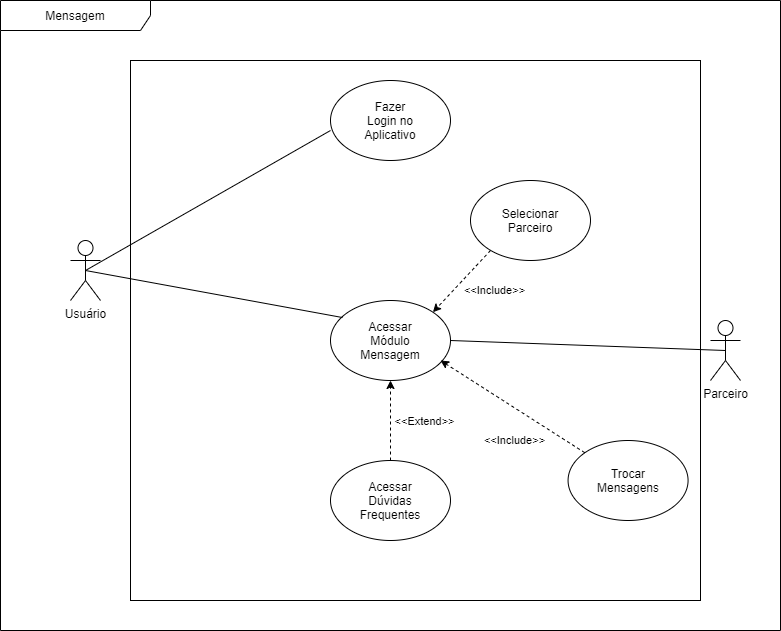

The diagram above was exported from draw.io. Its source (the exported page's mxGraphModel, read from the mxfile embedded in the PNG):
<mxGraphModel dx="868" dy="1619" grid="1" gridSize="10" guides="1" tooltips="1" connect="1" arrows="1" fold="1" page="1" pageScale="1" pageWidth="827" pageHeight="1169" math="0" shadow="0">
  <root>
    <mxCell id="0" />
    <mxCell id="1" parent="0" />
    <mxCell id="hIKGVZs6eCciPlbi-NVN-1" value="Usuário" style="shape=umlActor;verticalLabelPosition=bottom;verticalAlign=top;html=1;outlineConnect=0;" parent="1" vertex="1">
      <mxGeometry x="70" y="200" width="30" height="60" as="geometry" />
    </mxCell>
    <mxCell id="hIKGVZs6eCciPlbi-NVN-2" value="" style="ellipse;whiteSpace=wrap;html=1;" parent="1" vertex="1">
      <mxGeometry x="330" y="40" width="120" height="80" as="geometry" />
    </mxCell>
    <mxCell id="hIKGVZs6eCciPlbi-NVN-3" value="Fazer Login no Aplicativo" style="text;html=1;strokeColor=none;fillColor=none;align=center;verticalAlign=middle;whiteSpace=wrap;rounded=0;" parent="1" vertex="1">
      <mxGeometry x="370" y="70" width="40" height="20" as="geometry" />
    </mxCell>
    <mxCell id="hIKGVZs6eCciPlbi-NVN-5" value="" style="endArrow=none;html=1;exitX=0.5;exitY=0.5;exitDx=0;exitDy=0;exitPerimeter=0;entryX=0;entryY=0.625;entryDx=0;entryDy=0;entryPerimeter=0;" parent="1" source="hIKGVZs6eCciPlbi-NVN-1" target="hIKGVZs6eCciPlbi-NVN-2" edge="1">
      <mxGeometry width="50" height="50" relative="1" as="geometry">
        <mxPoint x="220" y="150" as="sourcePoint" />
        <mxPoint x="270" y="100" as="targetPoint" />
      </mxGeometry>
    </mxCell>
    <mxCell id="hIKGVZs6eCciPlbi-NVN-6" value="" style="ellipse;whiteSpace=wrap;html=1;" parent="1" vertex="1">
      <mxGeometry x="330" y="260" width="120" height="80" as="geometry" />
    </mxCell>
    <mxCell id="hIKGVZs6eCciPlbi-NVN-7" value="Acessar Módulo Mensagem" style="text;html=1;strokeColor=none;fillColor=none;align=center;verticalAlign=middle;whiteSpace=wrap;rounded=0;" parent="1" vertex="1">
      <mxGeometry x="370" y="290" width="40" height="20" as="geometry" />
    </mxCell>
    <mxCell id="hIKGVZs6eCciPlbi-NVN-9" value="" style="endArrow=none;html=1;exitX=0.5;exitY=0.5;exitDx=0;exitDy=0;exitPerimeter=0;entryX=0.1;entryY=0.213;entryDx=0;entryDy=0;entryPerimeter=0;" parent="1" source="hIKGVZs6eCciPlbi-NVN-1" target="hIKGVZs6eCciPlbi-NVN-6" edge="1">
      <mxGeometry width="50" height="50" relative="1" as="geometry">
        <mxPoint x="220" y="280" as="sourcePoint" />
        <mxPoint x="340" y="285" as="targetPoint" />
      </mxGeometry>
    </mxCell>
    <mxCell id="hIKGVZs6eCciPlbi-NVN-13" value="" style="ellipse;whiteSpace=wrap;html=1;" parent="1" vertex="1">
      <mxGeometry x="330" y="420" width="120" height="80" as="geometry" />
    </mxCell>
    <mxCell id="hIKGVZs6eCciPlbi-NVN-14" value="Acessar Dúvidas Frequentes" style="text;html=1;strokeColor=none;fillColor=none;align=center;verticalAlign=middle;whiteSpace=wrap;rounded=0;" parent="1" vertex="1">
      <mxGeometry x="370" y="450" width="40" height="20" as="geometry" />
    </mxCell>
    <mxCell id="hIKGVZs6eCciPlbi-NVN-15" value="" style="endArrow=classic;html=1;entryX=0.5;entryY=1;entryDx=0;entryDy=0;exitX=0.5;exitY=0;exitDx=0;exitDy=0;dashed=1;" parent="1" source="hIKGVZs6eCciPlbi-NVN-13" target="hIKGVZs6eCciPlbi-NVN-6" edge="1">
      <mxGeometry relative="1" as="geometry">
        <mxPoint x="410" y="390" as="sourcePoint" />
        <mxPoint x="570" y="390" as="targetPoint" />
      </mxGeometry>
    </mxCell>
    <mxCell id="hIKGVZs6eCciPlbi-NVN-16" value="&amp;lt;&amp;lt;Extend&amp;gt;&amp;gt;" style="edgeLabel;resizable=0;html=1;align=center;verticalAlign=middle;" parent="hIKGVZs6eCciPlbi-NVN-15" connectable="0" vertex="1">
      <mxGeometry relative="1" as="geometry">
        <mxPoint x="33" as="offset" />
      </mxGeometry>
    </mxCell>
    <mxCell id="hIKGVZs6eCciPlbi-NVN-20" value="Parceiro" style="shape=umlActor;verticalLabelPosition=bottom;verticalAlign=top;html=1;outlineConnect=0;" parent="1" vertex="1">
      <mxGeometry x="710" y="280" width="30" height="60" as="geometry" />
    </mxCell>
    <mxCell id="hIKGVZs6eCciPlbi-NVN-25" value="" style="endArrow=none;html=1;entryX=0.5;entryY=0.5;entryDx=0;entryDy=0;entryPerimeter=0;exitX=1;exitY=0.5;exitDx=0;exitDy=0;" parent="1" source="hIKGVZs6eCciPlbi-NVN-6" target="hIKGVZs6eCciPlbi-NVN-20" edge="1">
      <mxGeometry width="50" height="50" relative="1" as="geometry">
        <mxPoint x="440" y="315" as="sourcePoint" />
        <mxPoint x="610" y="320" as="targetPoint" />
      </mxGeometry>
    </mxCell>
    <mxCell id="hIKGVZs6eCciPlbi-NVN-26" value="" style="ellipse;whiteSpace=wrap;html=1;" parent="1" vertex="1">
      <mxGeometry x="470" y="140" width="120" height="80" as="geometry" />
    </mxCell>
    <mxCell id="hIKGVZs6eCciPlbi-NVN-29" value="" style="endArrow=classic;html=1;entryX=1;entryY=0;entryDx=0;entryDy=0;dashed=1;" parent="1" target="hIKGVZs6eCciPlbi-NVN-6" edge="1">
      <mxGeometry width="50" height="50" relative="1" as="geometry">
        <mxPoint x="490" y="210" as="sourcePoint" />
        <mxPoint x="540" y="160" as="targetPoint" />
        <Array as="points" />
      </mxGeometry>
    </mxCell>
    <mxCell id="hIKGVZs6eCciPlbi-NVN-30" value="&amp;lt;&amp;lt;Include&amp;gt;&amp;gt;" style="edgeLabel;resizable=0;html=1;align=center;verticalAlign=middle;" parent="1" connectable="0" vertex="1">
      <mxGeometry x="480" y="240" as="geometry">
        <mxPoint x="13" y="9" as="offset" />
      </mxGeometry>
    </mxCell>
    <mxCell id="hIKGVZs6eCciPlbi-NVN-31" value="Selecionar Parceiro" style="text;html=1;strokeColor=none;fillColor=none;align=center;verticalAlign=middle;whiteSpace=wrap;rounded=0;" parent="1" vertex="1">
      <mxGeometry x="510" y="170" width="40" height="20" as="geometry" />
    </mxCell>
    <mxCell id="hIKGVZs6eCciPlbi-NVN-34" value="" style="ellipse;whiteSpace=wrap;html=1;" parent="1" vertex="1">
      <mxGeometry x="567.5699999999999" y="400" width="120" height="80" as="geometry" />
    </mxCell>
    <mxCell id="hIKGVZs6eCciPlbi-NVN-35" value="" style="endArrow=classic;html=1;dashed=1;" parent="1" source="hIKGVZs6eCciPlbi-NVN-34" edge="1">
      <mxGeometry width="50" height="50" relative="1" as="geometry">
        <mxPoint x="587.5699999999999" y="470" as="sourcePoint" />
        <mxPoint x="440" y="320" as="targetPoint" />
        <Array as="points" />
      </mxGeometry>
    </mxCell>
    <mxCell id="hIKGVZs6eCciPlbi-NVN-36" value="&amp;lt;&amp;lt;Include&amp;gt;&amp;gt;" style="edgeLabel;resizable=0;html=1;align=center;verticalAlign=middle;" parent="1" connectable="0" vertex="1">
      <mxGeometry x="499.99999999999994" y="390" as="geometry">
        <mxPoint x="13" y="9" as="offset" />
      </mxGeometry>
    </mxCell>
    <mxCell id="hIKGVZs6eCciPlbi-NVN-38" value="Trocar Mensagens" style="text;html=1;strokeColor=none;fillColor=none;align=center;verticalAlign=middle;whiteSpace=wrap;rounded=0;" parent="1" vertex="1">
      <mxGeometry x="607.5699999999999" y="430" width="40" height="20" as="geometry" />
    </mxCell>
    <mxCell id="XTyikzYxdnHWAbLj3Kp4-1" value="&lt;font style=&quot;vertical-align: inherit&quot;&gt;&lt;font style=&quot;vertical-align: inherit&quot;&gt;Mensagem&lt;/font&gt;&lt;/font&gt;" style="shape=umlFrame;whiteSpace=wrap;html=1;fillColor=none;width=150;height=30;swimlaneFillColor=none;" vertex="1" parent="1">
      <mxGeometry y="-40" width="780" height="630" as="geometry" />
    </mxCell>
    <mxCell id="XTyikzYxdnHWAbLj3Kp4-2" value="" style="rounded=0;whiteSpace=wrap;html=1;fillColor=none;" vertex="1" parent="1">
      <mxGeometry x="130" y="20" width="570" height="540" as="geometry" />
    </mxCell>
  </root>
</mxGraphModel>